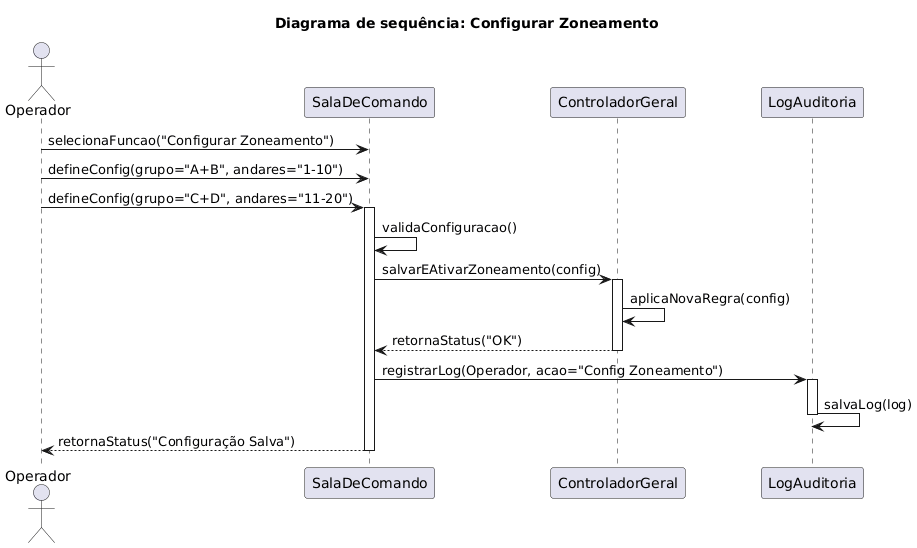

The diagram above was rendered by PlantUML. Its source (embedded in the PNG):
@startuml
title "Diagrama de sequência: Configurar Zoneamento"

actor Operador
participant "SalaDeComando" as SC
participant "ControladorGeral" as CG
participant "LogAuditoria" as LOG

Operador -> SC : selecionaFuncao("Configurar Zoneamento")
Operador -> SC : defineConfig(grupo="A+B", andares="1-10")
Operador -> SC : defineConfig(grupo="C+D", andares="11-20")
activate SC

SC -> SC : validaConfiguracao()
SC -> CG : salvarEAtivarZoneamento(config)
activate CG
CG -> CG : aplicaNovaRegra(config)
CG --> SC : retornaStatus("OK")
deactivate CG

' --- Início Bloco <<include>> UC10: Registrar Log ---
' O "ref" foi removido para corrigir o erro "Cannot create group"
SC -> LOG : registrarLog(Operador, acao="Config Zoneamento")
activate LOG
LOG -> LOG : salvaLog(log)
deactivate LOG
' --- Fim Bloco <<include>> UC10 ---

SC --> Operador : retornaStatus("Configuração Salva")
deactivate SC
@enduml